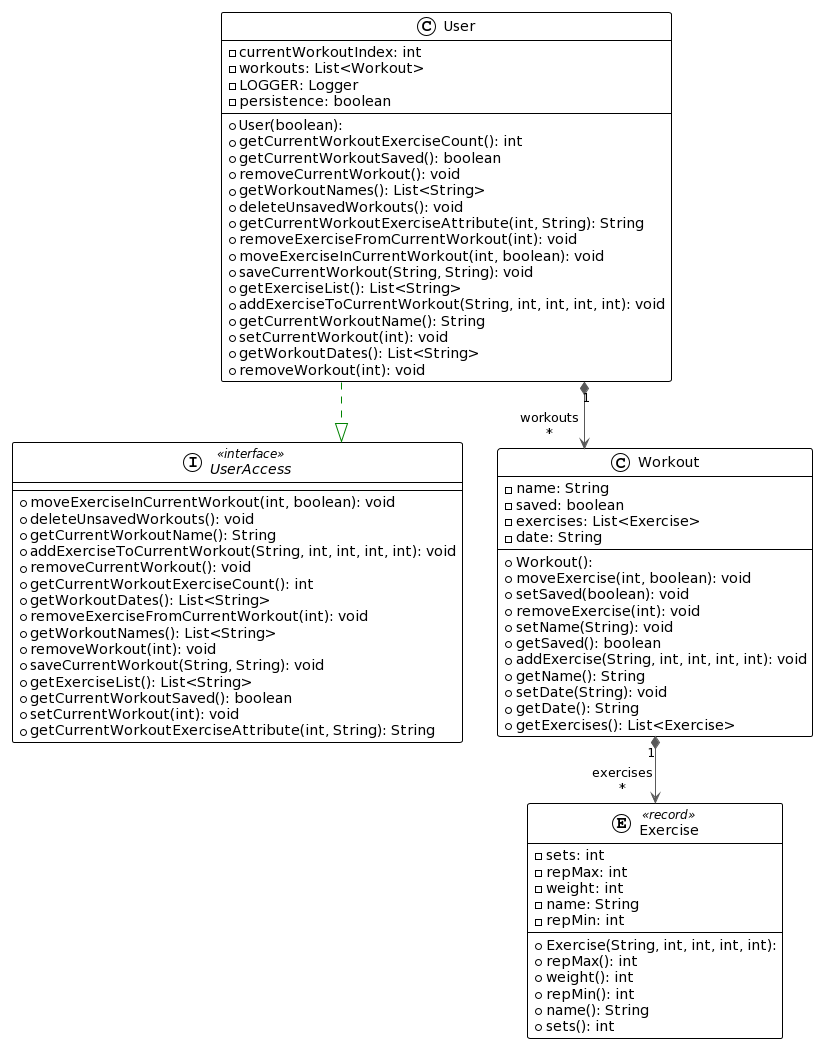

The diagram above was rendered by PlantUML. Its source (embedded in the PNG):
@startuml
!theme plain
top to bottom direction
skinparam linetype ortho

entity Exercise << record >> {
  + Exercise(String, int, int, int, int):
  - sets: int
  - repMax: int
  - weight: int
  - name: String
  - repMin: int
  + repMax(): int
  + weight(): int
  + repMin(): int
  + name(): String
  + sets(): int
}
class User {
  + User(boolean):
  - currentWorkoutIndex: int
  - workouts: List<Workout>
  - LOGGER: Logger
  - persistence: boolean
  + getCurrentWorkoutExerciseCount(): int
  + getCurrentWorkoutSaved(): boolean
  + removeCurrentWorkout(): void
  + getWorkoutNames(): List<String>
  + deleteUnsavedWorkouts(): void
  + getCurrentWorkoutExerciseAttribute(int, String): String
  + removeExerciseFromCurrentWorkout(int): void
  + moveExerciseInCurrentWorkout(int, boolean): void
  + saveCurrentWorkout(String, String): void
  + getExerciseList(): List<String>
  + addExerciseToCurrentWorkout(String, int, int, int, int): void
  + getCurrentWorkoutName(): String
  + setCurrentWorkout(int): void
  + getWorkoutDates(): List<String>
  + removeWorkout(int): void
}
interface UserAccess << interface >> {
  + moveExerciseInCurrentWorkout(int, boolean): void
  + deleteUnsavedWorkouts(): void
  + getCurrentWorkoutName(): String
  + addExerciseToCurrentWorkout(String, int, int, int, int): void
  + removeCurrentWorkout(): void
  + getCurrentWorkoutExerciseCount(): int
  + getWorkoutDates(): List<String>
  + removeExerciseFromCurrentWorkout(int): void
  + getWorkoutNames(): List<String>
  + removeWorkout(int): void
  + saveCurrentWorkout(String, String): void
  + getExerciseList(): List<String>
  + getCurrentWorkoutSaved(): boolean
  + setCurrentWorkout(int): void
  + getCurrentWorkoutExerciseAttribute(int, String): String
}
class Workout {
  + Workout():
  - name: String
  - saved: boolean
  - exercises: List<Exercise>
  - date: String
  + moveExercise(int, boolean): void
  + setSaved(boolean): void
  + removeExercise(int): void
  + setName(String): void
  + getSaved(): boolean
  + addExercise(String, int, int, int, int): void
  + getName(): String
  + setDate(String): void
  + getDate(): String
  + getExercises(): List<Exercise>
}

User                -[#008200,dashed]-^  UserAccess
User               "1" *-[#595959,plain]-> "workouts\n*" Workout
Workout            "1" *-[#595959,plain]-> "exercises\n*" Exercise
@enduml